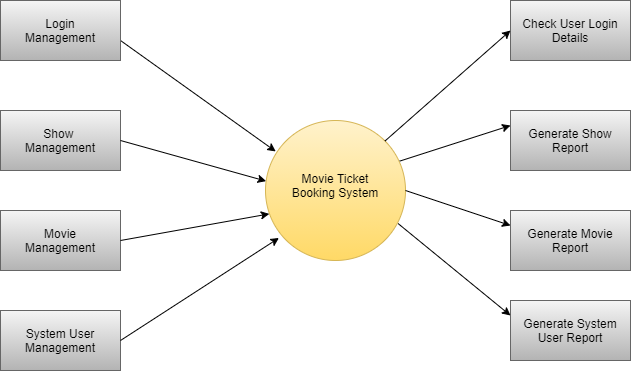

The diagram above was exported from draw.io. Its source (the exported page's mxGraphModel, read from the mxfile embedded in the PNG):
<mxGraphModel dx="1038" dy="579" grid="1" gridSize="10" guides="1" tooltips="1" connect="1" arrows="1" fold="1" page="1" pageScale="1" pageWidth="850" pageHeight="1100" math="0" shadow="0">
  <root>
    <mxCell id="0" />
    <mxCell id="1" parent="0" />
    <mxCell id="AuO9BnrKqHNJW9mOuWyl-1" value="" style="ellipse;whiteSpace=wrap;html=1;aspect=fixed;fillColor=#fff2cc;strokeColor=#d6b656;gradientColor=#ffd966;" parent="1" vertex="1">
      <mxGeometry x="355" y="200" width="140" height="140" as="geometry" />
    </mxCell>
    <mxCell id="AuO9BnrKqHNJW9mOuWyl-3" value="Movie Ticket Booking System" style="text;html=1;strokeColor=none;fillColor=none;align=center;verticalAlign=middle;whiteSpace=wrap;rounded=0;" parent="1" vertex="1">
      <mxGeometry x="380" y="240" width="90" height="50" as="geometry" />
    </mxCell>
    <mxCell id="AuO9BnrKqHNJW9mOuWyl-5" value="Show&amp;nbsp;&lt;br&gt;Management" style="rounded=0;whiteSpace=wrap;html=1;gradientColor=#b3b3b3;fillColor=#f5f5f5;strokeColor=#666666;" parent="1" vertex="1">
      <mxGeometry x="90" y="190" width="120" height="60" as="geometry" />
    </mxCell>
    <mxCell id="AuO9BnrKqHNJW9mOuWyl-6" value="Movie&lt;br&gt;Management" style="rounded=0;whiteSpace=wrap;html=1;gradientColor=#b3b3b3;fillColor=#f5f5f5;strokeColor=#666666;" parent="1" vertex="1">
      <mxGeometry x="90" y="290" width="120" height="60" as="geometry" />
    </mxCell>
    <mxCell id="AuO9BnrKqHNJW9mOuWyl-7" value="System User&lt;br&gt;Management" style="rounded=0;whiteSpace=wrap;html=1;gradientColor=#b3b3b3;fillColor=#f5f5f5;strokeColor=#666666;" parent="1" vertex="1">
      <mxGeometry x="90" y="390" width="120" height="60" as="geometry" />
    </mxCell>
    <mxCell id="AuO9BnrKqHNJW9mOuWyl-8" value="Generate Show Report" style="rounded=0;whiteSpace=wrap;html=1;gradientColor=#b3b3b3;fillColor=#f5f5f5;strokeColor=#666666;" parent="1" vertex="1">
      <mxGeometry x="600" y="190" width="120" height="60" as="geometry" />
    </mxCell>
    <mxCell id="AuO9BnrKqHNJW9mOuWyl-9" value="Check User Login Details" style="rounded=0;whiteSpace=wrap;html=1;fillColor=#f5f5f5;strokeColor=#666666;gradientColor=#b3b3b3;" parent="1" vertex="1">
      <mxGeometry x="600" y="80" width="120" height="60" as="geometry" />
    </mxCell>
    <mxCell id="AuO9BnrKqHNJW9mOuWyl-10" value="Generate Movie Report" style="rounded=0;whiteSpace=wrap;html=1;gradientColor=#b3b3b3;fillColor=#f5f5f5;strokeColor=#666666;" parent="1" vertex="1">
      <mxGeometry x="600" y="290" width="120" height="60" as="geometry" />
    </mxCell>
    <mxCell id="AuO9BnrKqHNJW9mOuWyl-13" value="" style="endArrow=classic;html=1;entryX=0.073;entryY=0.221;entryDx=0;entryDy=0;entryPerimeter=0;" parent="1" target="AuO9BnrKqHNJW9mOuWyl-1" edge="1">
      <mxGeometry width="50" height="50" relative="1" as="geometry">
        <mxPoint x="210" y="120" as="sourcePoint" />
        <mxPoint x="260" y="70" as="targetPoint" />
      </mxGeometry>
    </mxCell>
    <mxCell id="AuO9BnrKqHNJW9mOuWyl-16" value="" style="endArrow=classic;html=1;exitX=1;exitY=0.5;exitDx=0;exitDy=0;entryX=0.004;entryY=0.433;entryDx=0;entryDy=0;entryPerimeter=0;" parent="1" source="AuO9BnrKqHNJW9mOuWyl-5" target="AuO9BnrKqHNJW9mOuWyl-1" edge="1">
      <mxGeometry width="50" height="50" relative="1" as="geometry">
        <mxPoint x="400" y="300" as="sourcePoint" />
        <mxPoint x="310" y="280" as="targetPoint" />
      </mxGeometry>
    </mxCell>
    <mxCell id="AuO9BnrKqHNJW9mOuWyl-17" value="" style="endArrow=classic;html=1;exitX=1;exitY=0.5;exitDx=0;exitDy=0;entryX=0.027;entryY=0.667;entryDx=0;entryDy=0;entryPerimeter=0;" parent="1" source="AuO9BnrKqHNJW9mOuWyl-6" target="AuO9BnrKqHNJW9mOuWyl-1" edge="1">
      <mxGeometry width="50" height="50" relative="1" as="geometry">
        <mxPoint x="400" y="300" as="sourcePoint" />
        <mxPoint x="450" y="250" as="targetPoint" />
      </mxGeometry>
    </mxCell>
    <mxCell id="AuO9BnrKqHNJW9mOuWyl-18" value="" style="endArrow=classic;html=1;exitX=1;exitY=0.5;exitDx=0;exitDy=0;entryX=0.096;entryY=0.839;entryDx=0;entryDy=0;entryPerimeter=0;" parent="1" source="AuO9BnrKqHNJW9mOuWyl-7" target="AuO9BnrKqHNJW9mOuWyl-1" edge="1">
      <mxGeometry width="50" height="50" relative="1" as="geometry">
        <mxPoint x="400" y="300" as="sourcePoint" />
        <mxPoint x="370" y="319" as="targetPoint" />
      </mxGeometry>
    </mxCell>
    <mxCell id="AuO9BnrKqHNJW9mOuWyl-20" value="Login&lt;br&gt;Management" style="rounded=0;whiteSpace=wrap;html=1;gradientColor=#b3b3b3;fillColor=#f5f5f5;strokeColor=#666666;" parent="1" vertex="1">
      <mxGeometry x="90" y="80" width="120" height="60" as="geometry" />
    </mxCell>
    <mxCell id="AuO9BnrKqHNJW9mOuWyl-21" value="" style="endArrow=classic;html=1;entryX=0;entryY=0.5;entryDx=0;entryDy=0;exitX=1;exitY=0;exitDx=0;exitDy=0;" parent="1" source="AuO9BnrKqHNJW9mOuWyl-1" target="AuO9BnrKqHNJW9mOuWyl-9" edge="1">
      <mxGeometry width="50" height="50" relative="1" as="geometry">
        <mxPoint x="400" y="270" as="sourcePoint" />
        <mxPoint x="450" y="220" as="targetPoint" />
      </mxGeometry>
    </mxCell>
    <mxCell id="AuO9BnrKqHNJW9mOuWyl-22" value="" style="endArrow=classic;html=1;entryX=0;entryY=0.25;entryDx=0;entryDy=0;exitX=0.959;exitY=0.29;exitDx=0;exitDy=0;exitPerimeter=0;" parent="1" source="AuO9BnrKqHNJW9mOuWyl-1" target="AuO9BnrKqHNJW9mOuWyl-8" edge="1">
      <mxGeometry width="50" height="50" relative="1" as="geometry">
        <mxPoint x="400" y="270" as="sourcePoint" />
        <mxPoint x="450" y="220" as="targetPoint" />
      </mxGeometry>
    </mxCell>
    <mxCell id="AuO9BnrKqHNJW9mOuWyl-23" value="" style="endArrow=classic;html=1;entryX=0;entryY=0.25;entryDx=0;entryDy=0;exitX=1;exitY=0.5;exitDx=0;exitDy=0;" parent="1" source="AuO9BnrKqHNJW9mOuWyl-1" target="AuO9BnrKqHNJW9mOuWyl-10" edge="1">
      <mxGeometry width="50" height="50" relative="1" as="geometry">
        <mxPoint x="400" y="270" as="sourcePoint" />
        <mxPoint x="450" y="220" as="targetPoint" />
      </mxGeometry>
    </mxCell>
    <mxCell id="AuO9BnrKqHNJW9mOuWyl-24" value="Generate System User Report" style="rounded=0;whiteSpace=wrap;html=1;gradientColor=#b3b3b3;fillColor=#f5f5f5;strokeColor=#666666;" parent="1" vertex="1">
      <mxGeometry x="600" y="380" width="120" height="60" as="geometry" />
    </mxCell>
    <mxCell id="AuO9BnrKqHNJW9mOuWyl-25" value="" style="endArrow=classic;html=1;entryX=0;entryY=0.25;entryDx=0;entryDy=0;exitX=0.947;exitY=0.736;exitDx=0;exitDy=0;exitPerimeter=0;" parent="1" source="AuO9BnrKqHNJW9mOuWyl-1" target="AuO9BnrKqHNJW9mOuWyl-24" edge="1">
      <mxGeometry width="50" height="50" relative="1" as="geometry">
        <mxPoint x="400" y="240" as="sourcePoint" />
        <mxPoint x="450" y="190" as="targetPoint" />
      </mxGeometry>
    </mxCell>
  </root>
</mxGraphModel>